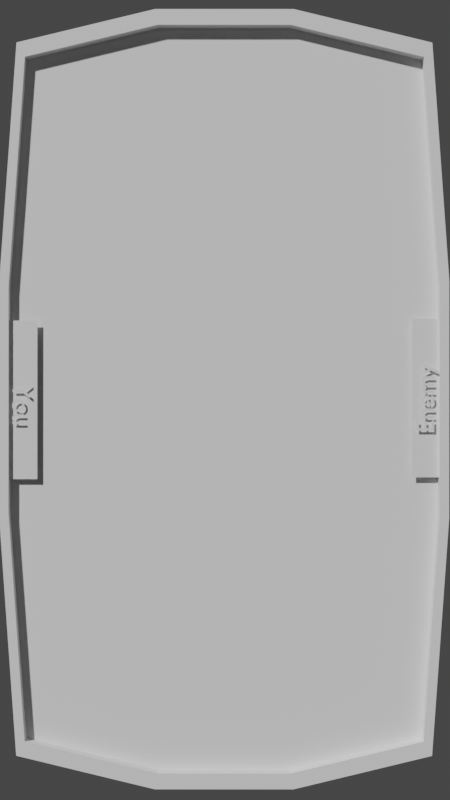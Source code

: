 # Source: BattleArena.blend  (saved by Blender 3.2.14; exported with 4.5.12 LTS)
import bpy
from mathutils import Matrix  # noqa: F401  (used for matrix-valued properties, if any)

bpy.ops.wm.read_factory_settings(use_empty=True)
scene = bpy.context.scene
scene.name = 'Scene'

# ---- collections
col_collection = bpy.data.collections.new('Collection'); scene.collection.children.link(col_collection)

# ---- world
world_world = bpy.data.worlds.new('World'); scene.world = world_world
world_world.use_nodes = True; world_world.node_tree.nodes.clear()
_N = world_world.node_tree.nodes; _L = world_world.node_tree.links
n0 = _N.new('ShaderNodeOutputWorld'); n0.name = 'World Output'; n0.location = (300, 300)
n1 = _N.new('ShaderNodeBackground'); n1.name = 'Background'; n1.location = (10, 300)
n1.inputs[0].default_value = (0.05088, 0.05088, 0.05088, 1.0)
_L.new(n1.outputs[0], n0.inputs[0])
n0.is_active_output = True
world_world.color = (0.05088, 0.05088, 0.05088)
world_world.use_sun_shadow = False
world_world.sun_shadow_jitter_overblur = 0.0

# ---- cameras
cam_camera = bpy.data.cameras.new('Camera')

# ---- meshes
me_cube = bpy.data.meshes.new('Cube')
me_cube.from_pydata([(-1.0, -1.0, -1.0), (-1.0, -1.0, 1.0), (-1.0, 1.0, -1.0), (-1.0, 1.0, 1.0), (1.0, -1.0, -1.0), (1.0, -1.0, 1.0), (1.0, 1.0, -1.0), (1.0, 1.0, 1.0), (-0.9599, -0.9599, 1.0), (-0.9599, 0.9599, 1.0), (0.9599, 0.9599, 1.0), (0.9599, -0.9599, 1.0), (-0.9599, -0.9599, -0.1024), (-0.9599, 0.9599, -0.1024), (0.9599, 0.9599, -0.1024), (0.9599, -0.9599, -0.1024), (-1.082, 0.3333, -1.0), (-1.082, -0.3333, -1.0), (-1.082, -0.3333, 1.0), (-1.082, 0.3333, 1.0), (1.082, -0.3333, -1.0), (1.082, 0.3333, -1.0), (1.082, 0.3333, 1.0), (1.082, -0.3333, 1.0), (-1.038, -0.32, 1.0), (-1.038, 0.32, 1.0), (1.038, 0.32, 1.0), (1.038, -0.32, 1.0), (-1.038, -0.32, -0.1024), (-1.038, 0.32, -0.1024), (1.038, 0.32, -0.1024), (1.038, -0.32, -0.1024), (0.3333, 1.094, -1.0), (-0.3333, 1.094, -1.0), (-0.3333, 1.094, 1.0), (0.3333, 1.094, 1.0), (-0.3333, -1.094, -1.0), (0.3333, -1.094, -1.0), (0.3333, -1.094, 1.0), (-0.3333, -1.094, 1.0), (-0.32, 1.05, 1.0), (0.32, 1.05, 1.0), (0.32, -1.05, 1.0), (-0.32, -1.05, 1.0), (-0.32, 1.05, -0.1024), (0.32, 1.05, -0.1024), (0.32, -1.05, -0.1024), (-0.32, -1.05, -0.1024), (-0.3461, 0.3501, -0.1024), (0.3461, 0.3501, -0.1024), (-0.3461, -0.3501, -0.1024), (0.3461, -0.3501, -0.1024), (0.3606, 0.3648, -1.0), (-0.3606, 0.3648, -1.0), (0.3606, -0.3648, -1.0), (-0.3606, -0.3648, -1.0)], [], [(16, 19, 3, 2), (32, 35, 7, 6), (20, 23, 5, 4), (36, 39, 1, 0), (54, 20, 4, 37), (34, 3, 9, 40), (26, 10, 14, 30), (22, 7, 10, 26), (18, 1, 8, 24), (38, 5, 11, 42), (50, 28, 12, 47), (24, 8, 12, 28), (42, 11, 15, 46), (40, 9, 13, 44), (9, 25, 29, 13), (25, 24, 28, 29), (44, 13, 29, 48), (48, 29, 28, 50), (3, 19, 25, 9), (19, 18, 24, 25), (5, 23, 27, 11), (23, 22, 26, 27), (11, 27, 31, 15), (27, 26, 30, 31), (32, 6, 21, 52), (52, 21, 20, 54), (6, 7, 22, 21), (21, 22, 23, 20), (0, 1, 18, 17), (17, 18, 19, 16), (16, 53, 55, 17), (53, 52, 54, 55), (2, 33, 53, 16), (33, 32, 52, 53), (30, 49, 51, 31), (49, 48, 50, 51), (14, 45, 49, 30), (45, 44, 48, 49), (10, 41, 45, 14), (41, 40, 44, 45), (8, 43, 47, 12), (43, 42, 46, 47), (31, 51, 46, 15), (51, 50, 47, 46), (1, 39, 43, 8), (39, 38, 42, 43), (7, 35, 41, 10), (35, 34, 40, 41), (17, 55, 36, 0), (55, 54, 37, 36), (4, 5, 38, 37), (37, 38, 39, 36), (2, 3, 34, 33), (33, 34, 35, 32)])
_k = set([(0, 1), (0, 17), (0, 36), (1, 18), (1, 39), (2, 3), (2, 16), (2, 33), (3, 19), (3, 34), (4, 5), (4, 20), (4, 37), (5, 23), (5, 38), (6, 7), (6, 21), (6, 32), (7, 22), (7, 35), (8, 12), (8, 24), (8, 43), (9, 13), (9, 25), (9, 40), (10, 14), (10, 26), (10, 41), (11, 15), (11, 27), (11, 42), (12, 28), (12, 47), (13, 29), (13, 44), (14, 30), (14, 45), (15, 31), (15, 46), (16, 17), (18, 19), (20, 21), (22, 23), (24, 25), (26, 27), (28, 29), (30, 31), (32, 33), (34, 35), (36, 37), (38, 39), (40, 41), (42, 43), (44, 45), (46, 47)])
me_cube.attributes.new('sharp_edge', 'BOOLEAN', 'EDGE').data.foreach_set('value', [ (min(e.vertices), max(e.vertices)) in _k for e in me_cube.edges])
_k = {(0, 17): 1.0, (0, 1): 1.0, (3, 19): 1.0, (2, 3): 1.0, (2, 33): 1.0, (7, 35): 1.0, (6, 7): 1.0, (6, 21): 1.0, (5, 23): 1.0, (4, 5): 1.0, (4, 37): 1.0, (1, 39): 1.0, (9, 25): 1.0, (10, 41): 1.0, (11, 27): 1.0, (8, 43): 1.0, (13, 29): 1.0, (14, 45): 1.0, (15, 31): 1.0, (12, 47): 1.0, (10, 14): 1.0, (11, 15): 1.0, (8, 12): 1.0, (9, 13): 1.0, (2, 16): 1.0, (16, 17): 1.0, (1, 18): 1.0, (18, 19): 1.0, (4, 20): 1.0, (20, 21): 1.0, (7, 22): 1.0, (22, 23): 1.0, (8, 24): 1.0, (24, 25): 1.0, (10, 26): 1.0, (26, 27): 1.0, (12, 28): 1.0, (28, 29): 1.0, (14, 30): 1.0, (30, 31): 1.0, (6, 32): 1.0, (32, 33): 1.0, (3, 34): 1.0, (34, 35): 1.0, (0, 36): 1.0, (36, 37): 1.0, (5, 38): 1.0, (38, 39): 1.0, (9, 40): 1.0, (40, 41): 1.0, (11, 42): 1.0, (42, 43): 1.0, (13, 44): 1.0, (44, 45): 1.0, (15, 46): 1.0, (46, 47): 1.0}
me_cube.attributes.new('crease_edge', 'FLOAT', 'EDGE').data.foreach_set('value', [_k.get((min(e.vertices), max(e.vertices)), 0.0) for e in me_cube.edges])
_uv = me_cube.uv_layers.new(name='UVMap')
_uv.uv.foreach_set('vector', [0.375, 0.1667, 0.625, 0.1667, 0.625, 0.25, 0.375, 0.25, 0.375, 0.4167, 0.625, 0.4167, 0.625, 0.5, 0.375, 0.5, 0.375, 0.6667, 0.625, 0.6667, 0.625, 0.75, 0.375, 0.75, 0.375, 0.9167, 0.625, 0.9167, 0.625, 1.0, 0.375, 1.0, 0.2951, 0.6706, 0.3852, 0.6667, 0.375, 0.75, 0.2917, 0.7618, 0.625, 0.3333, 0.625, 0.25, 0.625, 0.255, 0.625, 0.335, 0.625, 0.585, 0.625, 0.505, 0.625, 0.505, 0.625, 0.585, 0.625, 0.5833, 0.625, 0.5, 0.625, 0.505, 0.625, 0.585, 0.625, 0.08333, 0.625, 0.0, 0.625, 0.005007, 0.625, 0.085, 0.625, 0.8333, 0.625, 0.75, 0.625, 0.755, 0.625, 0.835, 0.7933, 0.6688, 0.8798, 0.665, 0.87, 0.745, 0.79, 0.7563, 0.625, 0.085, 0.625, 0.005007, 0.625, 0.005007, 0.625, 0.085, 0.625, 0.835, 0.625, 0.755, 0.625, 0.755, 0.625, 0.835, 0.625, 0.335, 0.625, 0.255, 0.625, 0.255, 0.625, 0.335, 0.625, 0.245, 0.625, 0.165, 0.625, 0.165, 0.625, 0.245, 0.625, 0.165, 0.625, 0.085, 0.625, 0.085, 0.625, 0.165, 0.79, 0.4937, 0.87, 0.505, 0.8798, 0.585, 0.7933, 0.5812, 0.7933, 0.5812, 0.8798, 0.585, 0.8798, 0.665, 0.7933, 0.6688, 0.625, 0.25, 0.625, 0.1667, 0.625, 0.165, 0.625, 0.245, 0.625, 0.1667, 0.625, 0.08333, 0.625, 0.085, 0.625, 0.165, 0.625, 0.75, 0.625, 0.6667, 0.625, 0.665, 0.625, 0.745, 0.625, 0.6667, 0.625, 0.5833, 0.625, 0.585, 0.625, 0.665, 0.625, 0.745, 0.625, 0.665, 0.625, 0.665, 0.625, 0.745, 0.625, 0.665, 0.625, 0.585, 0.625, 0.585, 0.625, 0.665, 0.2917, 0.4882, 0.375, 0.5, 0.3852, 0.5833, 0.2951, 0.5794, 0.2951, 0.5794, 0.3852, 0.5833, 0.3852, 0.6667, 0.2951, 0.6706, 0.375, 0.5, 0.625, 0.5, 0.625, 0.5833, 0.375, 0.5833, 0.375, 0.5833, 0.625, 0.5833, 0.625, 0.6667, 0.375, 0.6667, 0.375, 0.0, 0.625, 0.0, 0.625, 0.08333, 0.375, 0.08333, 0.375, 0.08333, 0.625, 0.08333, 0.625, 0.1667, 0.375, 0.1667, 0.1148, 0.5833, 0.2049, 0.5794, 0.2049, 0.6706, 0.1148, 0.6667, 0.2049, 0.5794, 0.2951, 0.5794, 0.2951, 0.6706, 0.2049, 0.6706, 0.125, 0.5, 0.2083, 0.4882, 0.2049, 0.5794, 0.1148, 0.5833, 0.2083, 0.4882, 0.2917, 0.4882, 0.2951, 0.5794, 0.2049, 0.5794, 0.6202, 0.585, 0.7067, 0.5812, 0.7067, 0.6688, 0.6202, 0.665, 0.7067, 0.5812, 0.7933, 0.5812, 0.7933, 0.6688, 0.7067, 0.6688, 0.63, 0.505, 0.71, 0.4937, 0.7067, 0.5812, 0.6202, 0.585, 0.71, 0.4937, 0.79, 0.4937, 0.7933, 0.5812, 0.7067, 0.5812, 0.625, 0.495, 0.625, 0.415, 0.625, 0.415, 0.625, 0.495, 0.625, 0.415, 0.625, 0.335, 0.625, 0.335, 0.625, 0.415, 0.625, 0.995, 0.625, 0.915, 0.625, 0.915, 0.625, 0.995, 0.625, 0.915, 0.625, 0.835, 0.625, 0.835, 0.625, 0.915, 0.6202, 0.665, 0.7067, 0.6688, 0.71, 0.7563, 0.63, 0.745, 0.7067, 0.6688, 0.7933, 0.6688, 0.79, 0.7563, 0.71, 0.7563, 0.625, 1.0, 0.625, 0.9167, 0.625, 0.915, 0.625, 0.995, 0.625, 0.9167, 0.625, 0.8333, 0.625, 0.835, 0.625, 0.915, 0.625, 0.5, 0.625, 0.4167, 0.625, 0.415, 0.625, 0.495, 0.625, 0.4167, 0.625, 0.3333, 0.625, 0.335, 0.625, 0.415, 0.1148, 0.6667, 0.2049, 0.6706, 0.2083, 0.7618, 0.125, 0.75, 0.2049, 0.6706, 0.2951, 0.6706, 0.2917, 0.7618, 0.2083, 0.7618, 0.375, 0.75, 0.625, 0.75, 0.625, 0.8333, 0.375, 0.8333, 0.375, 0.8333, 0.625, 0.8333, 0.625, 0.9167, 0.375, 0.9167, 0.375, 0.25, 0.625, 0.25, 0.625, 0.3333, 0.375, 0.3333, 0.375, 0.3333, 0.625, 0.3333, 0.625, 0.4167, 0.375, 0.4167])
me_cube.update()
me_plane = bpy.data.meshes.new('Plane')
me_plane.from_pydata([(-1.0, -1.0, 0.0), (1.0, -1.0, 0.0), (-1.0, 1.0, 0.0), (1.0, 1.0, 0.0)], [], [(0, 1, 3, 2)])
_uv = me_plane.uv_layers.new(name='UVMap')
_uv.uv.foreach_set('vector', [0.0, 0.0, 1.0, 0.0, 1.0, 1.0, 0.0, 1.0])
me_plane.update()
me_plane_001 = bpy.data.meshes.new('Plane.001')
me_plane_001.from_pydata([(-1.0, -1.0, 0.0), (1.0, -1.0, 0.0), (-1.0, 1.0, 0.0), (1.0, 1.0, 0.0)], [], [(0, 1, 3, 2)])
_uv = me_plane_001.uv_layers.new(name='UVMap')
_uv.uv.foreach_set('vector', [0.0, 0.0, 1.0, 0.0, 1.0, 1.0, 0.0, 1.0])
me_plane_001.update()

# ---- curves / text
txt_text = bpy.data.curves.new('Text', 'FONT')
txt_text.dimensions = '2D'
txt_text.body = 'You'
txt_text_001 = bpy.data.curves.new('Text.001', 'FONT')
txt_text_001.dimensions = '2D'
txt_text_001.body = 'Enemy'

# ---- objects
ob_cube = bpy.data.objects.new('Cube', me_cube)
ob_plate_you = bpy.data.objects.new('Plate You', me_plane)
ob_plate_enemy = bpy.data.objects.new('Plate Enemy', me_plane_001)
ob_you = bpy.data.objects.new('You', txt_text)
ob_enemy = bpy.data.objects.new('Enemy', txt_text_001)
ob_camera = bpy.data.objects.new('Camera', cam_camera)

# ---- transforms, parenting, visibility, modifiers, constraints
ob_cube.location = (0.0, 0.0, 0.0)
ob_cube.scale = (19.85, 34.05, 1.015)
ob_plate_you.location = (19.31, 0.0741, 0.5304)
ob_plate_you.rotation_euler = (0.0, -0.0, -1.571)
ob_plate_you.scale = (7.603, 1.378, 1.378)
ob_plate_enemy.location = (-19.39, -0.1166, 0.5304)
ob_plate_enemy.rotation_euler = (0.0, -0.0, -1.571)
ob_plate_enemy.scale = (7.603, 1.378, 1.378)
ob_you.location = (20.25, -1.544, 0.9233)
ob_you.rotation_euler = (0.0, -0.0, 1.571)
ob_you.scale = (2.465, 2.465, 2.465)
ob_enemy.location = (-20.05, 3.2, 0.9233)
ob_enemy.rotation_euler = (0.0, -0.0, -1.571)
ob_enemy.scale = (2.465, 2.465, 2.465)
ob_camera.location = (-0.06976, 0.08033, 107.1)
ob_camera.rotation_euler = (0.0, 0.0, 3.142)

# ---- collection membership
scene.collection.objects.link(ob_cube)
scene.collection.objects.link(ob_plate_you)
scene.collection.objects.link(ob_plate_enemy)
scene.collection.objects.link(ob_you)
scene.collection.objects.link(ob_enemy)
scene.collection.objects.link(ob_camera)

# ---- scene / render settings (as saved in the file)
scene.camera = ob_camera
scene.frame_start = 1; scene.frame_end = 250; scene.frame_set(24)
scene.render.engine = 'BLENDER_EEVEE_NEXT'
scene.render.image_settings.file_format = 'BMP'
scene.render.image_settings.color_mode = 'RGB'
scene.render.resolution_x = 750
scene.render.resolution_y = 1334
scene.cycles.use_denoising = False
scene.cycles.samples = 128
scene.cycles.sampling_pattern = 'TABULATED_SOBOL'
scene.cycles.use_adaptive_sampling = False
scene.cycles.use_light_tree = False
scene.eevee.use_raytracing = True
scene.view_settings.view_transform = 'Filmic'
bpy.context.view_layer.update()

# ---- added for rendering (the .blend has no usable light): sun
light_auto_sun = bpy.data.lights.new('AutoSun', 'SUN')
light_auto_sun.energy = 3.0
light_auto_sun.angle = 0.0523599
ob_auto_sun = bpy.data.objects.new('AutoSun', light_auto_sun)
scene.collection.objects.link(ob_auto_sun)
ob_auto_sun.rotation_euler = (0.872665, 0.174533, 0.523599)
bpy.context.view_layer.update()
